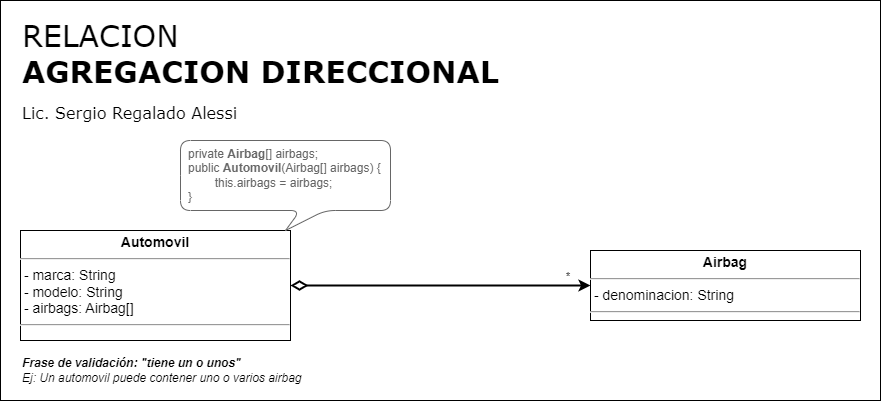

The diagram above was exported from draw.io. Its source (the exported page's mxGraphModel, read from the mxfile embedded in the PNG):
<mxGraphModel dx="1691" dy="526" grid="1" gridSize="10" guides="1" tooltips="1" connect="1" arrows="1" fold="1" page="1" pageScale="1" pageWidth="827" pageHeight="1169" math="0" shadow="0">
  <root>
    <mxCell id="0" />
    <mxCell id="1" parent="0" />
    <mxCell id="3EtN-2omFHOpX5m-fiUx-1" value="&lt;span style=&quot;font-weight: normal;&quot;&gt;RELACION&lt;/span&gt;&lt;br&gt;AGREGACION&amp;nbsp;&lt;font style=&quot;font-size: 16px;&quot;&gt;&lt;font style=&quot;font-size: 16px; font-weight: normal;&quot;&gt;&lt;span style=&quot;font-size: 30px; font-weight: 700;&quot;&gt;DIRECCIONAL&lt;br&gt;&lt;/span&gt;Lic. Sergio Regalado Alessi&lt;br&gt;&lt;br&gt;&lt;br&gt;&lt;/font&gt;&lt;/font&gt;" style="rounded=0;whiteSpace=wrap;html=1;align=left;verticalAlign=top;fontSize=30;fontStyle=1;spacingTop=10;spacing=2;spacingLeft=20;fontFamily=Verdana;" parent="1" vertex="1">
      <mxGeometry x="-800" y="40" width="880" height="400" as="geometry" />
    </mxCell>
    <mxCell id="zb1n85dcwfaMT0HzYqe_-2" value="Frase de validación: &quot;tiene un o unos&quot;&lt;br&gt;&lt;span style=&quot;font-weight: normal;&quot;&gt;Ej:&amp;nbsp;Un automovil puede contener uno o varios airbag&lt;/span&gt;" style="text;html=1;strokeColor=none;fillColor=none;align=left;verticalAlign=middle;whiteSpace=wrap;rounded=0;fontStyle=3" parent="1" vertex="1">
      <mxGeometry x="-780" y="390" width="420" height="40" as="geometry" />
    </mxCell>
    <mxCell id="qbDrnO6mqDltZ5qCohPH-7" value="&lt;p style=&quot;margin: 4px 0px 0px; text-align: center; font-size: 14px;&quot;&gt;&lt;b&gt;Automovil&lt;/b&gt;&lt;br&gt;&lt;/p&gt;&lt;hr style=&quot;font-size: 14px;&quot;&gt;&lt;p style=&quot;margin: 0px 0px 0px 4px; font-size: 14px;&quot;&gt;&lt;/p&gt;&lt;span style=&quot;background-color: initial;&quot;&gt;&amp;nbsp;- marca: String&lt;br&gt;&lt;/span&gt;&amp;nbsp;- modelo: String&lt;br&gt;&amp;nbsp;- airbags: Airbag[]&lt;br&gt;&lt;hr style=&quot;font-size: 14px;&quot;&gt;&lt;p style=&quot;margin: 0px 0px 0px 4px; font-size: 14px;&quot;&gt;&lt;br&gt;&lt;/p&gt;" style="verticalAlign=top;align=left;overflow=fill;fontSize=14;fontFamily=Helvetica;html=1;" parent="1" vertex="1">
      <mxGeometry x="-780" y="270" width="270" height="110" as="geometry" />
    </mxCell>
    <mxCell id="qbDrnO6mqDltZ5qCohPH-8" style="rounded=1;orthogonalLoop=1;jettySize=auto;html=1;entryX=1;entryY=0.5;entryDx=0;entryDy=0;endArrow=diamondThin;endFill=0;startSize=6;endSize=12;strokeWidth=2;exitX=0;exitY=0.5;exitDx=0;exitDy=0;edgeStyle=orthogonalEdgeStyle;startArrow=classic;startFill=1;" parent="1" source="qbDrnO6mqDltZ5qCohPH-13" target="qbDrnO6mqDltZ5qCohPH-7" edge="1">
      <mxGeometry relative="1" as="geometry">
        <mxPoint x="-340.5" y="752.5" as="sourcePoint" />
        <mxPoint x="-510.5" y="713.75" as="targetPoint" />
      </mxGeometry>
    </mxCell>
    <mxCell id="qbDrnO6mqDltZ5qCohPH-10" value="*" style="edgeLabel;html=1;align=right;verticalAlign=middle;resizable=0;points=[];" parent="qbDrnO6mqDltZ5qCohPH-8" vertex="1" connectable="0">
      <mxGeometry x="0.3167" relative="1" as="geometry">
        <mxPoint x="178" y="-10" as="offset" />
      </mxGeometry>
    </mxCell>
    <mxCell id="qbDrnO6mqDltZ5qCohPH-13" value="&lt;p style=&quot;margin: 4px 0px 0px; text-align: center; font-size: 14px;&quot;&gt;&lt;b&gt;Airbag&lt;/b&gt;&lt;/p&gt;&lt;hr style=&quot;font-size: 14px;&quot;&gt;&lt;p style=&quot;margin: 0px 0px 0px 4px; font-size: 14px;&quot;&gt;&lt;/p&gt;&amp;nbsp;&lt;span style=&quot;background-color: initial;&quot;&gt;- denominacion: String&lt;/span&gt;&lt;br&gt;&lt;hr style=&quot;font-size: 14px;&quot;&gt;&lt;p style=&quot;margin: 0px 0px 0px 4px; font-size: 14px;&quot;&gt;&lt;br&gt;&lt;/p&gt;" style="verticalAlign=top;align=left;overflow=fill;fontSize=14;fontFamily=Helvetica;html=1;" parent="1" vertex="1">
      <mxGeometry x="-210" y="290" width="270" height="70" as="geometry" />
    </mxCell>
    <mxCell id="VCycbf2V_ch8qO-1_BQ--1" value="&lt;font style=&quot;font-size: 12px;&quot;&gt;private &lt;b&gt;Airbag&lt;/b&gt;[] airbags;&lt;br&gt;public&amp;nbsp;&lt;b&gt;Automovil&lt;/b&gt;(Airbag[] airbags) {&lt;br&gt;&lt;span style=&quot;&quot;&gt;&#09;&lt;/span&gt;&lt;span style=&quot;&quot;&gt;&#09;&lt;/span&gt;&lt;span style=&quot;white-space: pre;&quot;&gt;&#09;&lt;/span&gt;this.airbags = airbags;&lt;br&gt;}&lt;br&gt;&lt;/font&gt;" style="shape=callout;whiteSpace=wrap;html=1;perimeter=calloutPerimeter;fontSize=12;size=20;position=0.57;rounded=1;strokeColor=#666666;fontColor=#666666;align=left;spacingLeft=6;base=25;" parent="1" vertex="1">
      <mxGeometry x="-620" y="180" width="210" height="90" as="geometry" />
    </mxCell>
  </root>
</mxGraphModel>